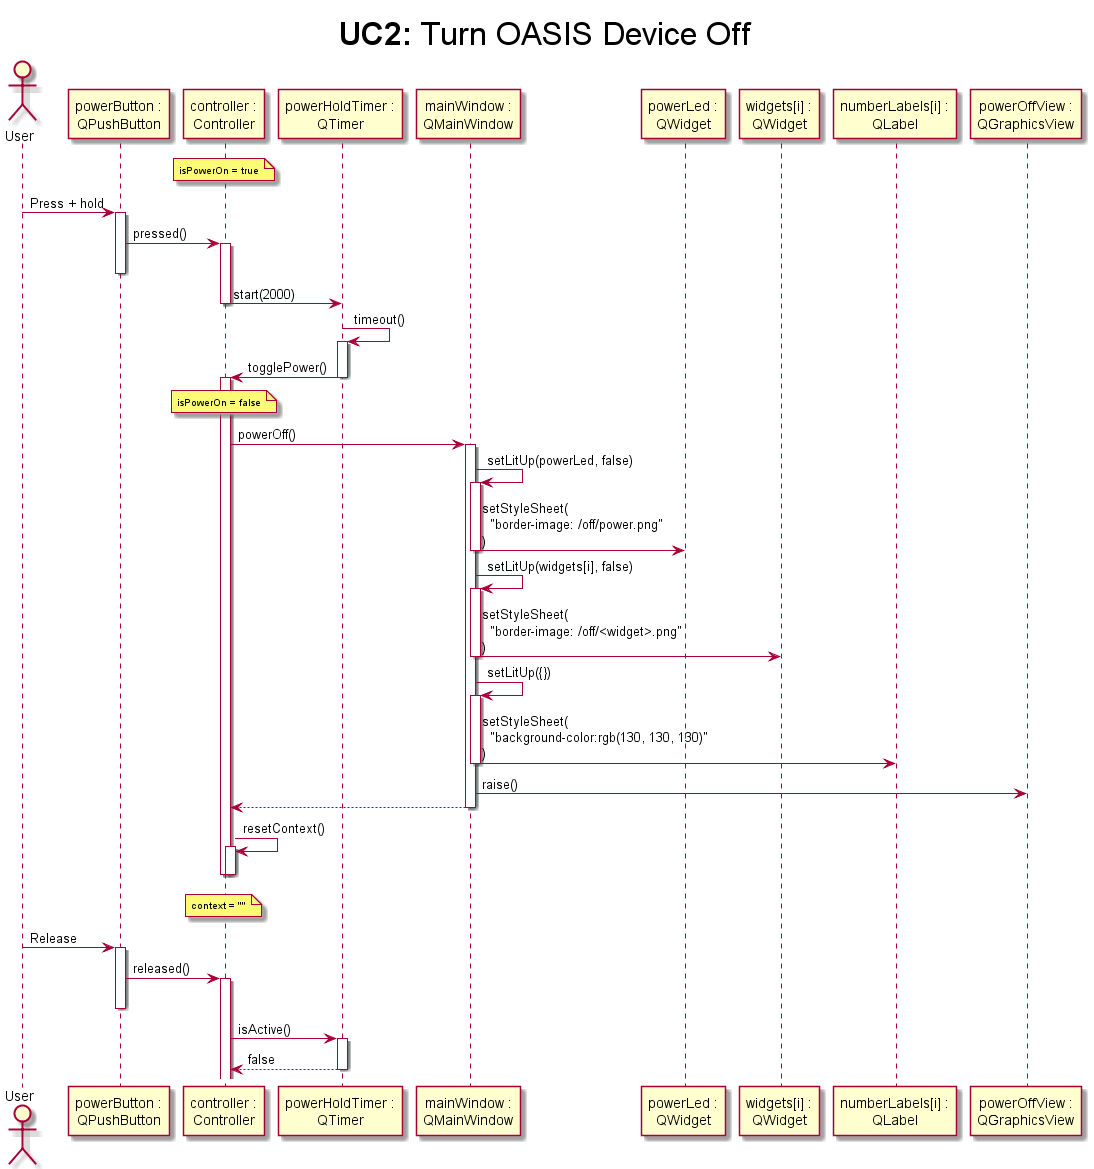

The diagram above was rendered by PlantUML. Its source (embedded in the PNG):
@startuml UC2-deviceOff

title <size:32>**UC2:** Turn OASIS Device Off

actor       User as user
participant "powerButton :\nQPushButton" as powerButton
participant "controller :\nController" as controller
participant "powerHoldTimer :\nQTimer" as powerHoldTimer
participant "mainWindow :\nQMainWindow" as mainWindow
participant "powerLed :\nQWidget" as powerLed
participant "widgets[i] :\nQWidget" as widget
participant "numberLabels[i] :\nQLabel" as numberLabel
participant "powerOffView :\nQGraphicsView" as powerOffView

note over controller: <size:10>isPowerOn = true
user -> powerButton ++ : Press + hold
powerButton -> controller ++-- : pressed()
controller -> powerHoldTimer -- : start(2000)

powerHoldTimer -> powerHoldTimer ++ : timeout()
powerHoldTimer -> controller --++ : togglePower()
note over controller: <size:10>isPowerOn = false
controller -> mainWindow ++ : powerOff()
mainWindow -> mainWindow ++ : setLitUp(powerLed, false)
mainWindow -> powerLed -- : setStyleSheet(\n  "border-image: /off/power.png"\n)
mainWindow -> mainWindow ++ : setLitUp(widgets[i], false)
mainWindow -> widget -- : setStyleSheet(\n  "border-image: /off/<widget>.png"\n)
mainWindow -> mainWindow ++ : setLitUp({})
mainWindow -> numberLabel -- : setStyleSheet(\n  "background-color:rgb(130, 130, 130)"\n)
mainWindow -> powerOffView : raise()
return
controller -> controller ++-- : resetContext()
note over controller: <size:10>context = ""
controller --

user -> powerButton ++ : Release
powerButton -> controller ++-- : released()
controller -> powerHoldTimer ++ : isActive()
return false

@enduml